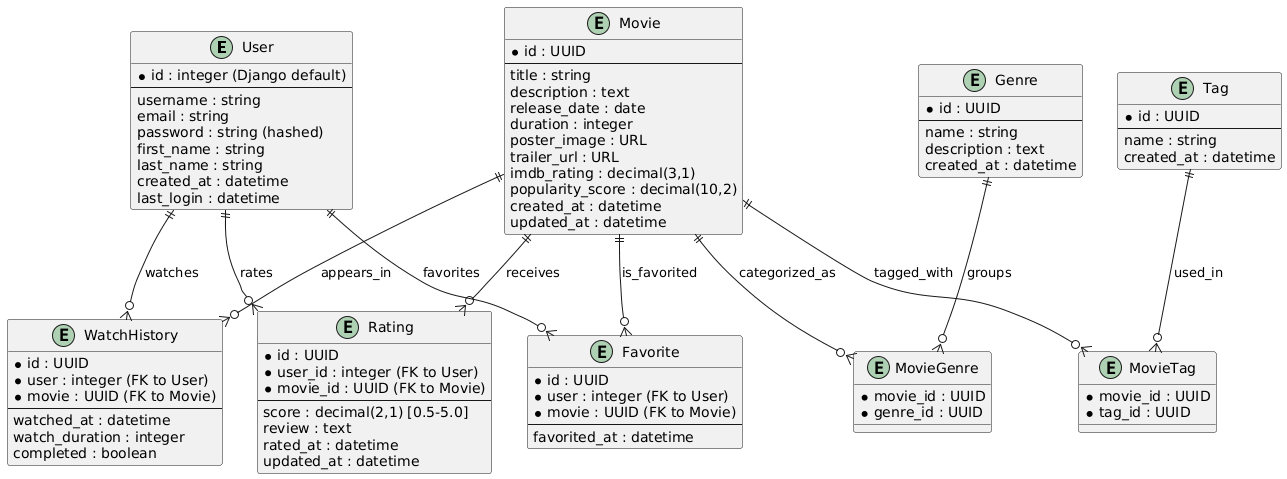

The diagram above was rendered by PlantUML. Its source (embedded in the PNG):
@startuml
entity User {
  *id : integer (Django default)
  --
  username : string
  email : string
  password : string (hashed)
  first_name : string
  last_name : string
  created_at : datetime
  last_login : datetime
}

entity Movie {
  *id : UUID
  --
  title : string
  description : text
  release_date : date
  duration : integer
  poster_image : URL
  trailer_url : URL
  imdb_rating : decimal(3,1)
  popularity_score : decimal(10,2)
  created_at : datetime
  updated_at : datetime
}

entity Genre {
  *id : UUID
  --
  name : string
  description : text
  created_at : datetime
}

entity MovieGenre {
  *movie_id : UUID
  *genre_id : UUID
}

entity Rating {
  *id : UUID
  *user_id : integer (FK to User)
  *movie_id : UUID (FK to Movie)
  --
  score : decimal(2,1) [0.5-5.0]
  review : text
  rated_at : datetime
  updated_at : datetime
}

entity WatchHistory {
  *id : UUID
  *user : integer (FK to User)
  *movie : UUID (FK to Movie)
  --
  watched_at : datetime
  watch_duration : integer
  completed : boolean
}

entity Favorite {
  *id : UUID
  *user : integer (FK to User)
  *movie : UUID (FK to Movie)
  --
  favorited_at : datetime
}

entity Tag {
  *id : UUID
  --
  name : string
  created_at : datetime
}

entity MovieTag {
  *movie_id : UUID
  *tag_id : UUID
}

User ||--o{ Rating : rates
User ||--o{ WatchHistory : watches
User ||--o{ Favorite : favorites
Movie ||--o{ Rating : receives
Movie ||--o{ WatchHistory : appears_in
Movie ||--o{ Favorite : is_favorited
Movie ||--o{ MovieGenre : categorized_as
Genre ||--o{ MovieGenre : groups
Movie ||--o{ MovieTag : tagged_with
Tag ||--o{ MovieTag : used_in
@enduml